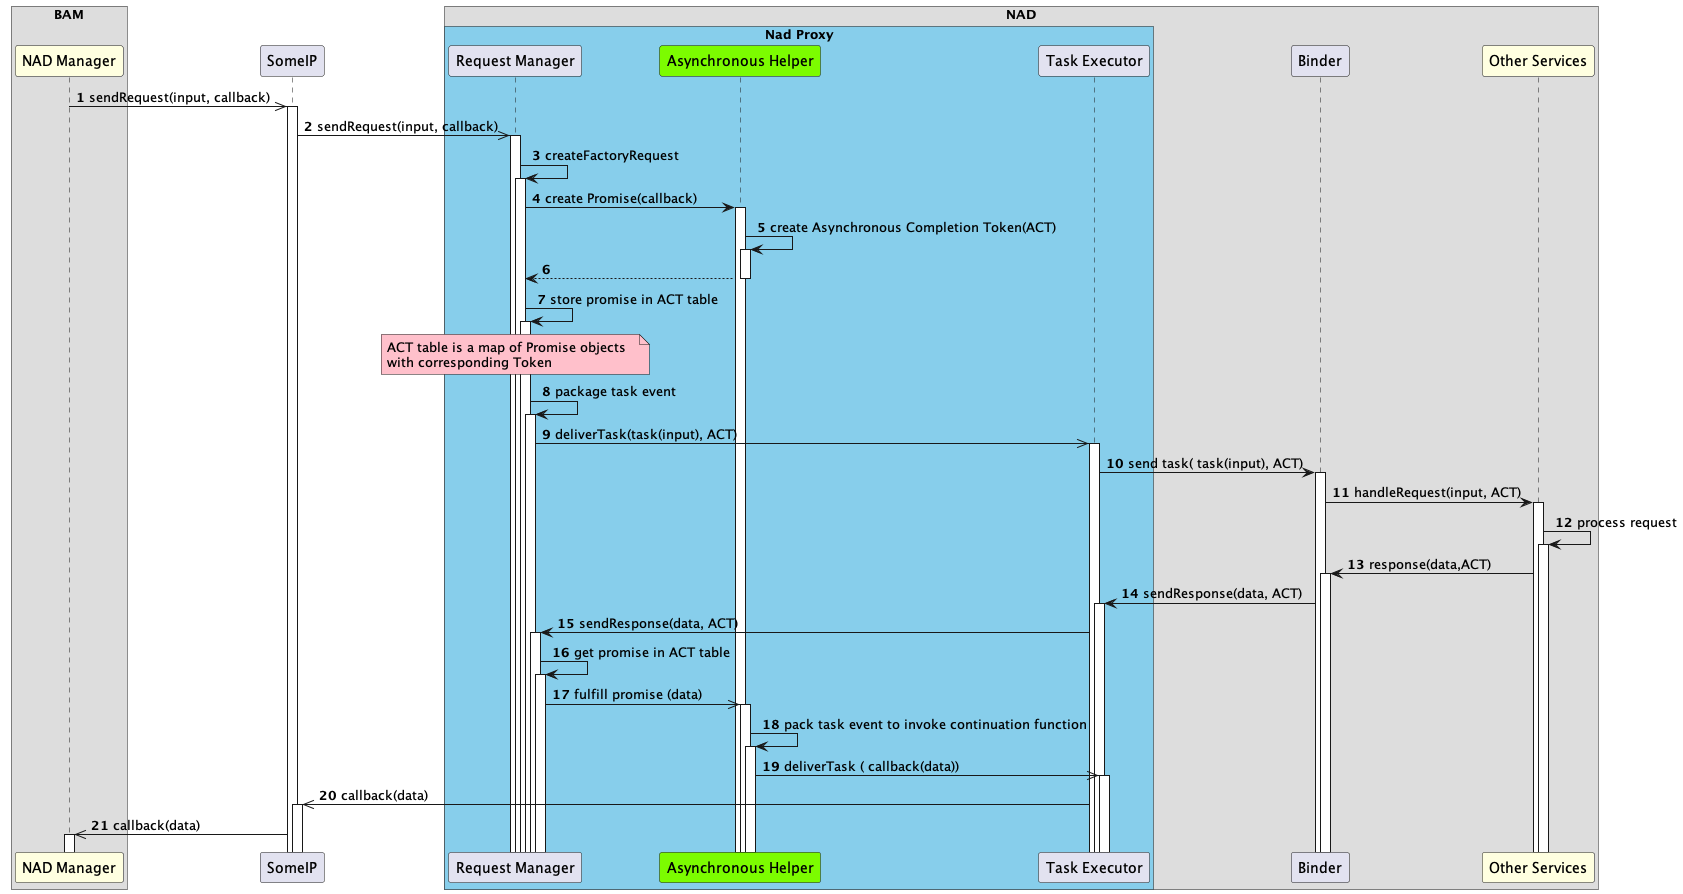

The diagram above was rendered by PlantUML. Its source (embedded in the PNG):
@startuml
!pragma teoz true
autonumber
autoactivate on

box "BAM"
participant "NAD Manager" as nam #LightYellow
end box

participant "SomeIP" as sip 

box "NAD"
box "Nad Proxy" #SkyBlue
    participant "Request Manager" as reqm
    participant "Asynchronous Helper" as as #LawnGreen
    participant "Task Executor" as exe
end box
participant "Binder" as bin 
participant "Other Services" as ser #LightYellow
end box

nam ->> sip: sendRequest(input, callback)
sip ->> reqm: sendRequest(input, callback)
reqm -> reqm: createFactoryRequest
reqm -> as: create Promise(callback)
as -> as: create Asynchronous Completion Token(ACT)
as --> reqm:
reqm -> reqm: store promise in ACT table
note over reqm #Pink
ACT table is a map of Promise objects  
with corresponding Token
end note
reqm -> reqm: package task event
reqm ->> exe: deliverTask(task(input), ACT)
exe ->bin: send task( task(input), ACT)

bin -> ser: handleRequest(input, ACT)
ser -> ser: process request
ser -> bin: response(data,ACT)
bin -> exe: sendResponse(data, ACT)
exe -> reqm: sendResponse(data, ACT)

reqm -> reqm: get promise in ACT table

reqm ->> as: fulfill promise (data)
as -> as: pack task event to invoke continuation function
as ->> exe: deliverTask ( callback(data))

exe ->> sip: callback(data)
sip ->> nam: callback(data)

@enduml